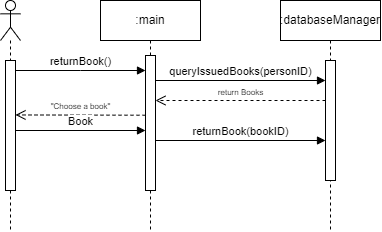

The diagram above was exported from draw.io. Its source (the exported page's mxGraphModel, read from the mxfile embedded in the PNG):
<mxGraphModel dx="1433" dy="265" grid="1" gridSize="10" guides="1" tooltips="1" connect="1" arrows="1" fold="1" page="1" pageScale="1" pageWidth="850" pageHeight="1100" math="0" shadow="0">
  <root>
    <mxCell id="0" />
    <mxCell id="1" parent="0" />
    <mxCell id="aM9ryv3xv72pqoxQDRHE-1" value=":main" style="shape=umlLifeline;perimeter=lifelinePerimeter;whiteSpace=wrap;html=1;container=0;dropTarget=0;collapsible=0;recursiveResize=0;outlineConnect=0;portConstraint=eastwest;newEdgeStyle={&quot;edgeStyle&quot;:&quot;elbowEdgeStyle&quot;,&quot;elbow&quot;:&quot;vertical&quot;,&quot;curved&quot;:0,&quot;rounded&quot;:0};" parent="1" vertex="1">
      <mxGeometry x="40" y="40" width="100" height="230" as="geometry" />
    </mxCell>
    <mxCell id="OsiFbDJ9roLDI12iJtGj-25" value="" style="html=1;points=[];perimeter=orthogonalPerimeter;outlineConnect=0;targetShapes=umlLifeline;portConstraint=eastwest;newEdgeStyle={&quot;edgeStyle&quot;:&quot;elbowEdgeStyle&quot;,&quot;elbow&quot;:&quot;vertical&quot;,&quot;curved&quot;:0,&quot;rounded&quot;:0};" parent="aM9ryv3xv72pqoxQDRHE-1" vertex="1">
      <mxGeometry x="45" y="55" width="10" height="135" as="geometry" />
    </mxCell>
    <mxCell id="aM9ryv3xv72pqoxQDRHE-5" value=":databaseManager" style="shape=umlLifeline;perimeter=lifelinePerimeter;whiteSpace=wrap;html=1;container=0;dropTarget=0;collapsible=0;recursiveResize=0;outlineConnect=0;portConstraint=eastwest;newEdgeStyle={&quot;edgeStyle&quot;:&quot;elbowEdgeStyle&quot;,&quot;elbow&quot;:&quot;vertical&quot;,&quot;curved&quot;:0,&quot;rounded&quot;:0};" parent="1" vertex="1">
      <mxGeometry x="220" y="40" width="100" height="230" as="geometry" />
    </mxCell>
    <mxCell id="aM9ryv3xv72pqoxQDRHE-6" value="" style="html=1;points=[];perimeter=orthogonalPerimeter;outlineConnect=0;targetShapes=umlLifeline;portConstraint=eastwest;newEdgeStyle={&quot;edgeStyle&quot;:&quot;elbowEdgeStyle&quot;,&quot;elbow&quot;:&quot;vertical&quot;,&quot;curved&quot;:0,&quot;rounded&quot;:0};" parent="aM9ryv3xv72pqoxQDRHE-5" vertex="1">
      <mxGeometry x="45" y="60" width="10" height="120" as="geometry" />
    </mxCell>
    <mxCell id="OsiFbDJ9roLDI12iJtGj-5" value="" style="shape=umlLifeline;perimeter=lifelinePerimeter;whiteSpace=wrap;html=1;container=1;dropTarget=0;collapsible=0;recursiveResize=0;outlineConnect=0;portConstraint=eastwest;newEdgeStyle={&quot;edgeStyle&quot;:&quot;elbowEdgeStyle&quot;,&quot;elbow&quot;:&quot;vertical&quot;,&quot;curved&quot;:0,&quot;rounded&quot;:0};participant=umlActor;" parent="1" vertex="1">
      <mxGeometry x="-60" y="40" width="20" height="230" as="geometry" />
    </mxCell>
    <mxCell id="OsiFbDJ9roLDI12iJtGj-2" value="" style="html=1;points=[];perimeter=orthogonalPerimeter;outlineConnect=0;targetShapes=umlLifeline;portConstraint=eastwest;newEdgeStyle={&quot;edgeStyle&quot;:&quot;elbowEdgeStyle&quot;,&quot;elbow&quot;:&quot;vertical&quot;,&quot;curved&quot;:0,&quot;rounded&quot;:0};" parent="OsiFbDJ9roLDI12iJtGj-5" vertex="1">
      <mxGeometry x="5" y="60" width="10" height="130" as="geometry" />
    </mxCell>
    <mxCell id="OsiFbDJ9roLDI12iJtGj-9" value="returnBook()" style="html=1;verticalAlign=bottom;endArrow=block;edgeStyle=elbowEdgeStyle;elbow=vertical;curved=0;rounded=0;" parent="1" edge="1">
      <mxGeometry width="80" relative="1" as="geometry">
        <mxPoint x="-45" y="110.00000000000003" as="sourcePoint" />
        <mxPoint x="85" y="110.00000000000003" as="targetPoint" />
      </mxGeometry>
    </mxCell>
    <mxCell id="OsiFbDJ9roLDI12iJtGj-19" value="&lt;font style=&quot;font-size: 8px;&quot;&gt;&quot;Choose a book&quot;&lt;/font&gt;" style="html=1;verticalAlign=bottom;endArrow=open;dashed=1;endSize=8;edgeStyle=elbowEdgeStyle;elbow=vertical;curved=0;rounded=0;" parent="1" edge="1">
      <mxGeometry relative="1" as="geometry">
        <mxPoint x="85" y="154.72" as="sourcePoint" />
        <mxPoint x="-45" y="154.72" as="targetPoint" />
      </mxGeometry>
    </mxCell>
    <mxCell id="_GONamOembVvIckJRsv8-5" value="queryIssuedBooks(personID)" style="html=1;verticalAlign=bottom;endArrow=block;edgeStyle=elbowEdgeStyle;elbow=vertical;curved=0;rounded=0;" edge="1" parent="1">
      <mxGeometry width="80" relative="1" as="geometry">
        <mxPoint x="95" y="120.00433962264154" as="sourcePoint" />
        <mxPoint x="265" y="120.00433962264154" as="targetPoint" />
      </mxGeometry>
    </mxCell>
    <mxCell id="_GONamOembVvIckJRsv8-6" value="&lt;span style=&quot;font-size: 8px;&quot;&gt;return Books&lt;/span&gt;" style="html=1;verticalAlign=bottom;endArrow=open;dashed=1;endSize=8;edgeStyle=elbowEdgeStyle;elbow=vertical;curved=0;rounded=0;" edge="1" parent="1">
      <mxGeometry relative="1" as="geometry">
        <mxPoint x="265" y="140.00433962264154" as="sourcePoint" />
        <mxPoint x="95" y="140.00433962264154" as="targetPoint" />
      </mxGeometry>
    </mxCell>
    <mxCell id="_GONamOembVvIckJRsv8-8" value="Book" style="html=1;verticalAlign=bottom;endArrow=block;edgeStyle=elbowEdgeStyle;elbow=vertical;curved=0;rounded=0;" edge="1" parent="1">
      <mxGeometry width="80" relative="1" as="geometry">
        <mxPoint x="-45" y="169.99566037735852" as="sourcePoint" />
        <mxPoint x="85" y="169.99566037735852" as="targetPoint" />
      </mxGeometry>
    </mxCell>
    <mxCell id="_GONamOembVvIckJRsv8-10" value="returnBook(bookID)" style="html=1;verticalAlign=bottom;endArrow=block;edgeStyle=elbowEdgeStyle;elbow=vertical;curved=0;rounded=0;" edge="1" parent="1">
      <mxGeometry width="80" relative="1" as="geometry">
        <mxPoint x="95" y="179.99867924528303" as="sourcePoint" />
        <mxPoint x="265" y="179.99867924528303" as="targetPoint" />
      </mxGeometry>
    </mxCell>
  </root>
</mxGraphModel>